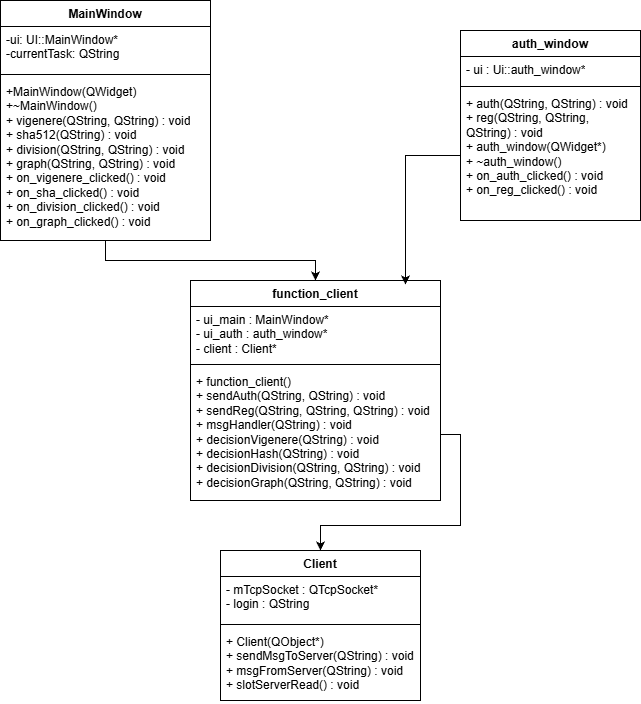

The diagram above was exported from draw.io. Its source (the exported page's mxGraphModel, read from the mxfile embedded in the PNG):
<mxGraphModel dx="1426" dy="784" grid="1" gridSize="10" guides="1" tooltips="1" connect="1" arrows="1" fold="1" page="1" pageScale="1" pageWidth="827" pageHeight="1169" math="0" shadow="0">
  <root>
    <mxCell id="0" />
    <mxCell id="1" parent="0" />
    <mxCell id="0wR54B0YRGbl-L8RyE39-18" edge="1" parent="1" source="0wR54B0YRGbl-L8RyE39-1" style="edgeStyle=orthogonalEdgeStyle;rounded=0;orthogonalLoop=1;jettySize=auto;html=1;entryX=0.5;entryY=0;entryDx=0;entryDy=0;" target="0wR54B0YRGbl-L8RyE39-14">
      <mxGeometry relative="1" as="geometry" />
    </mxCell>
    <mxCell id="0wR54B0YRGbl-L8RyE39-1" parent="1" style="swimlane;fontStyle=1;align=center;verticalAlign=top;childLayout=stackLayout;horizontal=1;startSize=26;horizontalStack=0;resizeParent=1;resizeParentMax=0;resizeLast=0;collapsible=1;marginBottom=0;whiteSpace=wrap;html=1;" value="MainWindow" vertex="1">
      <mxGeometry height="240" width="210" x="70" y="170" as="geometry" />
    </mxCell>
    <mxCell id="0wR54B0YRGbl-L8RyE39-2" parent="0wR54B0YRGbl-L8RyE39-1" style="text;strokeColor=none;fillColor=none;align=left;verticalAlign=top;spacingLeft=4;spacingRight=4;overflow=hidden;rotatable=0;points=[[0,0.5],[1,0.5]];portConstraint=eastwest;whiteSpace=wrap;html=1;" value="-ui: UI::MainWindow*&lt;div&gt;-currentTask: QString&lt;/div&gt;" vertex="1">
      <mxGeometry height="44" width="210" y="26" as="geometry" />
    </mxCell>
    <mxCell id="0wR54B0YRGbl-L8RyE39-3" parent="0wR54B0YRGbl-L8RyE39-1" style="line;strokeWidth=1;fillColor=none;align=left;verticalAlign=middle;spacingTop=-1;spacingLeft=3;spacingRight=3;rotatable=0;labelPosition=right;points=[];portConstraint=eastwest;strokeColor=inherit;" value="" vertex="1">
      <mxGeometry height="8" width="210" y="70" as="geometry" />
    </mxCell>
    <mxCell id="0wR54B0YRGbl-L8RyE39-4" parent="0wR54B0YRGbl-L8RyE39-1" style="text;strokeColor=none;fillColor=none;align=left;verticalAlign=top;spacingLeft=4;spacingRight=4;overflow=hidden;rotatable=0;points=[[0,0.5],[1,0.5]];portConstraint=eastwest;whiteSpace=wrap;html=1;" value="+MainWindow(QWidget)&lt;div&gt;+~MainWindow()&lt;/div&gt;&lt;div&gt;+ vigenere(QString, QString) : void&lt;/div&gt;&lt;div&gt;+ sha512(QString) : void&lt;/div&gt;&lt;div&gt;+ division(QString, QString) : void&lt;/div&gt;&lt;div&gt;&lt;div&gt;+ graph(QString, QString) : void&lt;/div&gt;&lt;div&gt;+ on_vigenere_clicked() : void&lt;/div&gt;&lt;div&gt;+ on_sha_clicked() : void&lt;/div&gt;&lt;div&gt;+ on_division_clicked() : void&lt;/div&gt;&lt;div&gt;+ on_graph_clicked() : void&lt;/div&gt;&lt;/div&gt;" vertex="1">
      <mxGeometry height="162" width="210" y="78" as="geometry" />
    </mxCell>
    <mxCell id="0wR54B0YRGbl-L8RyE39-6" parent="1" style="swimlane;fontStyle=1;align=center;verticalAlign=top;childLayout=stackLayout;horizontal=1;startSize=26;horizontalStack=0;resizeParent=1;resizeParentMax=0;resizeLast=0;collapsible=1;marginBottom=0;whiteSpace=wrap;html=1;" value="auth_window" vertex="1">
      <mxGeometry height="190" width="180" x="530" y="200" as="geometry" />
    </mxCell>
    <mxCell id="0wR54B0YRGbl-L8RyE39-7" parent="0wR54B0YRGbl-L8RyE39-6" style="text;strokeColor=none;fillColor=none;align=left;verticalAlign=top;spacingLeft=4;spacingRight=4;overflow=hidden;rotatable=0;points=[[0,0.5],[1,0.5]];portConstraint=eastwest;whiteSpace=wrap;html=1;" value="- ui : Ui::auth_window*" vertex="1">
      <mxGeometry height="26" width="180" y="26" as="geometry" />
    </mxCell>
    <mxCell id="0wR54B0YRGbl-L8RyE39-8" parent="0wR54B0YRGbl-L8RyE39-6" style="line;strokeWidth=1;fillColor=none;align=left;verticalAlign=middle;spacingTop=-1;spacingLeft=3;spacingRight=3;rotatable=0;labelPosition=right;points=[];portConstraint=eastwest;strokeColor=inherit;" value="" vertex="1">
      <mxGeometry height="8" width="180" y="52" as="geometry" />
    </mxCell>
    <mxCell id="0wR54B0YRGbl-L8RyE39-9" parent="0wR54B0YRGbl-L8RyE39-6" style="text;strokeColor=none;fillColor=none;align=left;verticalAlign=top;spacingLeft=4;spacingRight=4;overflow=hidden;rotatable=0;points=[[0,0.5],[1,0.5]];portConstraint=eastwest;whiteSpace=wrap;html=1;" value="&lt;div&gt;+ auth(QString, QString) : void&lt;/div&gt;&lt;div&gt;+ reg(QString, QString, QString) : void&lt;/div&gt;&lt;div&gt;+ auth_window(QWidget*)&lt;/div&gt;&lt;div&gt;+ ~auth_window()&lt;/div&gt;&lt;div&gt;+ on_auth_clicked() : void&lt;/div&gt;&lt;div&gt;+ on_reg_clicked() : void&lt;/div&gt;" vertex="1">
      <mxGeometry height="130" width="180" y="60" as="geometry" />
    </mxCell>
    <mxCell id="0wR54B0YRGbl-L8RyE39-10" parent="1" style="swimlane;fontStyle=1;align=center;verticalAlign=top;childLayout=stackLayout;horizontal=1;startSize=26;horizontalStack=0;resizeParent=1;resizeParentMax=0;resizeLast=0;collapsible=1;marginBottom=0;whiteSpace=wrap;html=1;" value="Client" vertex="1">
      <mxGeometry height="150" width="200" x="290" y="720" as="geometry" />
    </mxCell>
    <mxCell id="0wR54B0YRGbl-L8RyE39-11" parent="0wR54B0YRGbl-L8RyE39-10" style="text;strokeColor=none;fillColor=none;align=left;verticalAlign=top;spacingLeft=4;spacingRight=4;overflow=hidden;rotatable=0;points=[[0,0.5],[1,0.5]];portConstraint=eastwest;whiteSpace=wrap;html=1;" value="&lt;div&gt;- mTcpSocket : QTcpSocket*&lt;/div&gt;&lt;div&gt;- login : QString&lt;/div&gt;" vertex="1">
      <mxGeometry height="44" width="200" y="26" as="geometry" />
    </mxCell>
    <mxCell id="0wR54B0YRGbl-L8RyE39-12" parent="0wR54B0YRGbl-L8RyE39-10" style="line;strokeWidth=1;fillColor=none;align=left;verticalAlign=middle;spacingTop=-1;spacingLeft=3;spacingRight=3;rotatable=0;labelPosition=right;points=[];portConstraint=eastwest;strokeColor=inherit;" value="" vertex="1">
      <mxGeometry height="8" width="200" y="70" as="geometry" />
    </mxCell>
    <mxCell id="0wR54B0YRGbl-L8RyE39-13" parent="0wR54B0YRGbl-L8RyE39-10" style="text;strokeColor=none;fillColor=none;align=left;verticalAlign=top;spacingLeft=4;spacingRight=4;overflow=hidden;rotatable=0;points=[[0,0.5],[1,0.5]];portConstraint=eastwest;whiteSpace=wrap;html=1;" value="&lt;div&gt;+ Client(QObject*)&lt;/div&gt;&lt;div&gt;+ sendMsgToServer(QString) : void&lt;/div&gt;&lt;div&gt;+ msgFromServer(QString) : void&lt;/div&gt;&lt;div&gt;+ slotServerRead() : void&lt;/div&gt;" vertex="1">
      <mxGeometry height="72" width="200" y="78" as="geometry" />
    </mxCell>
    <mxCell id="0wR54B0YRGbl-L8RyE39-14" parent="1" style="swimlane;fontStyle=1;align=center;verticalAlign=top;childLayout=stackLayout;horizontal=1;startSize=26;horizontalStack=0;resizeParent=1;resizeParentMax=0;resizeLast=0;collapsible=1;marginBottom=0;whiteSpace=wrap;html=1;" value="function_client" vertex="1">
      <mxGeometry height="220" width="250" x="260" y="450" as="geometry" />
    </mxCell>
    <mxCell id="0wR54B0YRGbl-L8RyE39-15" parent="0wR54B0YRGbl-L8RyE39-14" style="text;strokeColor=none;fillColor=none;align=left;verticalAlign=top;spacingLeft=4;spacingRight=4;overflow=hidden;rotatable=0;points=[[0,0.5],[1,0.5]];portConstraint=eastwest;whiteSpace=wrap;html=1;" value="&lt;div&gt;- ui_main : MainWindow*&lt;/div&gt;&lt;div&gt;- ui_auth : auth_window*&lt;/div&gt;&lt;div&gt;- client : Client*&lt;/div&gt;" vertex="1">
      <mxGeometry height="54" width="250" y="26" as="geometry" />
    </mxCell>
    <mxCell id="0wR54B0YRGbl-L8RyE39-16" parent="0wR54B0YRGbl-L8RyE39-14" style="line;strokeWidth=1;fillColor=none;align=left;verticalAlign=middle;spacingTop=-1;spacingLeft=3;spacingRight=3;rotatable=0;labelPosition=right;points=[];portConstraint=eastwest;strokeColor=inherit;" value="" vertex="1">
      <mxGeometry height="8" width="250" y="80" as="geometry" />
    </mxCell>
    <mxCell id="0wR54B0YRGbl-L8RyE39-17" parent="0wR54B0YRGbl-L8RyE39-14" style="text;strokeColor=none;fillColor=none;align=left;verticalAlign=top;spacingLeft=4;spacingRight=4;overflow=hidden;rotatable=0;points=[[0,0.5],[1,0.5]];portConstraint=eastwest;whiteSpace=wrap;html=1;" value="&lt;div&gt;+ function_client()&lt;/div&gt;&lt;div&gt;+ sendAuth(QString, QString) : void&lt;/div&gt;&lt;div&gt;+ sendReg(QString, QString, QString) : void&lt;/div&gt;&lt;div&gt;+ msgHandler(QString) : void&lt;/div&gt;&lt;div&gt;+ decisionVigenere(QString) : void&lt;/div&gt;&lt;div&gt;+ decisionHash(QString) : void&lt;/div&gt;&lt;div&gt;+ decisionDivision(QString, QString) : void&lt;/div&gt;&lt;div&gt;+ decisionGraph(QString, QString) : void&lt;/div&gt;" vertex="1">
      <mxGeometry height="132" width="250" y="88" as="geometry" />
    </mxCell>
    <mxCell id="0wR54B0YRGbl-L8RyE39-19" edge="1" parent="1" source="0wR54B0YRGbl-L8RyE39-9" style="edgeStyle=orthogonalEdgeStyle;rounded=0;orthogonalLoop=1;jettySize=auto;html=1;entryX=0.86;entryY=0.018;entryDx=0;entryDy=0;entryPerimeter=0;" target="0wR54B0YRGbl-L8RyE39-14">
      <mxGeometry relative="1" as="geometry" />
    </mxCell>
    <mxCell id="0wR54B0YRGbl-L8RyE39-20" edge="1" parent="1" source="0wR54B0YRGbl-L8RyE39-17" style="edgeStyle=orthogonalEdgeStyle;rounded=0;orthogonalLoop=1;jettySize=auto;html=1;entryX=0.5;entryY=0;entryDx=0;entryDy=0;" target="0wR54B0YRGbl-L8RyE39-10">
      <mxGeometry relative="1" as="geometry" />
    </mxCell>
  </root>
</mxGraphModel>